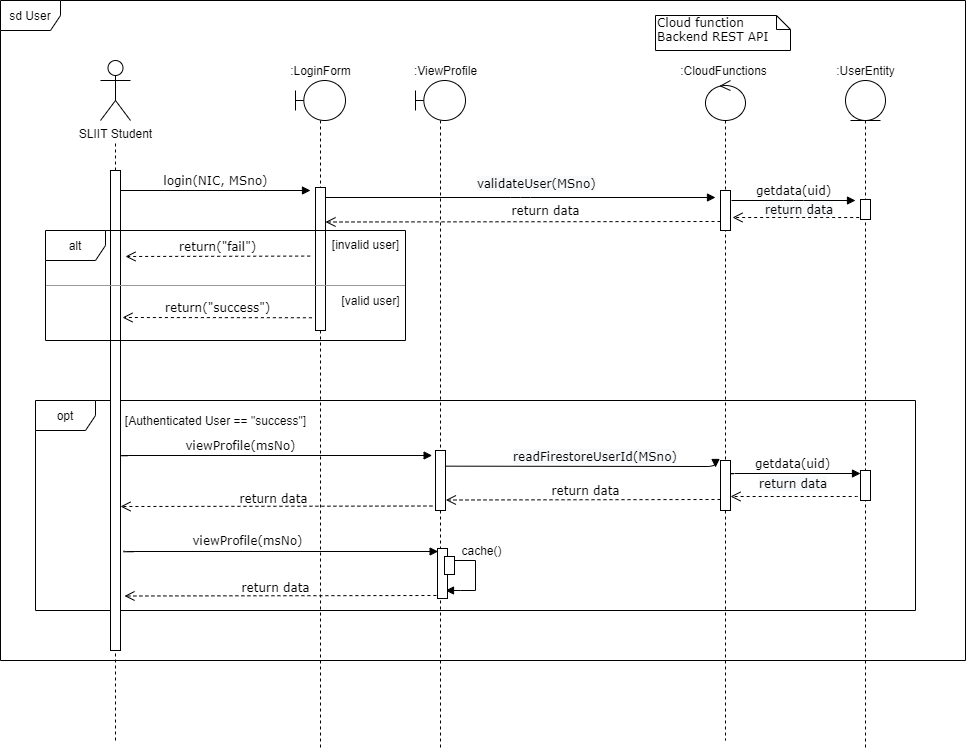

The diagram above was exported from draw.io. Its source (the exported page's mxGraphModel, read from the mxfile embedded in the PNG):
<mxGraphModel dx="1422" dy="1644" grid="1" gridSize="10" guides="1" tooltips="1" connect="1" arrows="1" fold="1" page="1" pageScale="1" pageWidth="1100" pageHeight="850" background="none" math="0" shadow="0">
  <root>
    <mxCell id="0" />
    <mxCell id="1" parent="0" />
    <mxCell id="vphuBsqSyI4VIwLu3Avl-93" value="sd User" style="shape=umlFrame;whiteSpace=wrap;html=1;container=1;" parent="1" vertex="1">
      <mxGeometry x="35" y="-30" width="965" height="660" as="geometry" />
    </mxCell>
    <mxCell id="vphuBsqSyI4VIwLu3Avl-23" value="opt" style="shape=umlFrame;whiteSpace=wrap;html=1;container=1;" parent="1" vertex="1">
      <mxGeometry x="70" y="370" width="880" height="210" as="geometry" />
    </mxCell>
    <mxCell id="vphuBsqSyI4VIwLu3Avl-24" value="[Authenticated User == &quot;success&quot;]" style="text;html=1;align=center;verticalAlign=middle;resizable=0;points=[];autosize=1;strokeColor=none;fillColor=none;" parent="vphuBsqSyI4VIwLu3Avl-23" vertex="1">
      <mxGeometry x="80.00057296223554" y="10.001764705882351" width="200" height="20" as="geometry" />
    </mxCell>
    <mxCell id="vphuBsqSyI4VIwLu3Avl-59" value="&lt;span style=&quot;color: rgb(0 , 0 , 0) ; font-family: &amp;#34;verdana&amp;#34; ; font-size: 12px ; font-style: normal ; font-weight: 400 ; letter-spacing: normal ; text-align: center ; text-indent: 0px ; text-transform: none ; word-spacing: 0px ; background-color: rgb(248 , 249 , 250) ; display: inline ; float: none&quot;&gt;readFirestoreUserId&lt;/span&gt;&lt;span style=&quot;color: rgb(0 , 0 , 0) ; font-family: &amp;#34;verdana&amp;#34; ; font-size: 12px ; font-style: normal ; font-weight: 400 ; letter-spacing: normal ; text-align: center ; text-indent: 0px ; text-transform: none ; word-spacing: 0px ; background-color: rgb(248 , 249 , 250) ; display: inline ; float: none&quot;&gt;(MSno)&lt;/span&gt;" style="text;whiteSpace=wrap;html=1;" parent="vphuBsqSyI4VIwLu3Avl-23" vertex="1">
      <mxGeometry x="476.00477611940295" y="43" width="302.089552238806" height="20" as="geometry" />
    </mxCell>
    <mxCell id="vphuBsqSyI4VIwLu3Avl-63" value="getdata(uid)" style="html=1;verticalAlign=bottom;endArrow=block;labelBackgroundColor=none;fontFamily=Verdana;fontSize=12;edgeStyle=elbowEdgeStyle;elbow=vertical;entryX=0.1;entryY=0.208;entryDx=0;entryDy=0;entryPerimeter=0;" parent="vphuBsqSyI4VIwLu3Avl-23" edge="1">
      <mxGeometry relative="1" as="geometry">
        <mxPoint x="689" y="72" as="sourcePoint" />
        <mxPoint x="825" y="73.20000000000005" as="targetPoint" />
      </mxGeometry>
    </mxCell>
    <mxCell id="vphuBsqSyI4VIwLu3Avl-64" value="" style="html=1;verticalAlign=bottom;endArrow=open;dashed=1;endSize=8;labelBackgroundColor=none;fontFamily=Verdana;fontSize=12;edgeStyle=elbowEdgeStyle;elbow=vertical;exitX=-0.14;exitY=0.8;exitDx=0;exitDy=0;exitPerimeter=0;" parent="vphuBsqSyI4VIwLu3Avl-23" edge="1">
      <mxGeometry relative="1" as="geometry">
        <mxPoint x="695" y="96.5" as="targetPoint" />
        <Array as="points">
          <mxPoint x="890" y="96" />
          <mxPoint x="925" y="95.5" />
          <mxPoint x="955" y="95.5" />
        </Array>
        <mxPoint x="827.5999999999999" y="95" as="sourcePoint" />
      </mxGeometry>
    </mxCell>
    <mxCell id="vphuBsqSyI4VIwLu3Avl-65" value="&lt;span style=&quot;color: rgb(0, 0, 0); font-family: verdana; font-size: 12px; font-style: normal; font-weight: 400; letter-spacing: normal; text-align: center; text-indent: 0px; text-transform: none; word-spacing: 0px; background-color: rgb(248, 249, 250); display: inline; float: none;&quot;&gt;return data&lt;/span&gt;" style="text;whiteSpace=wrap;html=1;" parent="vphuBsqSyI4VIwLu3Avl-23" vertex="1">
      <mxGeometry x="722" y="70" width="90" height="30" as="geometry" />
    </mxCell>
    <mxCell id="vphuBsqSyI4VIwLu3Avl-67" value="" style="html=1;verticalAlign=bottom;endArrow=open;dashed=1;endSize=8;labelBackgroundColor=none;fontFamily=Verdana;fontSize=12;edgeStyle=elbowEdgeStyle;elbow=vertical;entryX=1.04;entryY=0.833;entryDx=0;entryDy=0;entryPerimeter=0;" parent="vphuBsqSyI4VIwLu3Avl-23" target="vphuBsqSyI4VIwLu3Avl-42" edge="1">
      <mxGeometry relative="1" as="geometry">
        <mxPoint x="420" y="100" as="targetPoint" />
        <Array as="points">
          <mxPoint x="695" y="99.5" />
          <mxPoint x="730" y="99" />
          <mxPoint x="760" y="99" />
        </Array>
        <mxPoint x="685" y="99" as="sourcePoint" />
      </mxGeometry>
    </mxCell>
    <mxCell id="vphuBsqSyI4VIwLu3Avl-68" value="&lt;span style=&quot;font-family: &amp;#34;verdana&amp;#34;&quot;&gt;return data&lt;/span&gt;" style="text;html=1;align=center;verticalAlign=middle;resizable=0;points=[];autosize=1;strokeColor=none;fillColor=none;" parent="vphuBsqSyI4VIwLu3Avl-23" vertex="1">
      <mxGeometry x="510" y="80" width="80" height="20" as="geometry" />
    </mxCell>
    <mxCell id="vphuBsqSyI4VIwLu3Avl-69" value="" style="html=1;verticalAlign=bottom;endArrow=open;dashed=1;endSize=8;labelBackgroundColor=none;fontFamily=Verdana;fontSize=12;edgeStyle=elbowEdgeStyle;elbow=vertical;" parent="vphuBsqSyI4VIwLu3Avl-23" edge="1">
      <mxGeometry relative="1" as="geometry">
        <mxPoint x="85" y="106.00999999999976" as="targetPoint" />
        <Array as="points">
          <mxPoint x="406.90000000000003" y="106.01" />
          <mxPoint x="441.90000000000003" y="105.51" />
          <mxPoint x="471.90000000000003" y="105.51" />
        </Array>
        <mxPoint x="396.90000000000003" y="105.51" as="sourcePoint" />
      </mxGeometry>
    </mxCell>
    <mxCell id="vphuBsqSyI4VIwLu3Avl-70" value="&lt;span style=&quot;font-family: &amp;#34;verdana&amp;#34;&quot;&gt;return data&lt;/span&gt;" style="text;html=1;align=center;verticalAlign=middle;resizable=0;points=[];autosize=1;strokeColor=none;fillColor=none;" parent="vphuBsqSyI4VIwLu3Avl-23" vertex="1">
      <mxGeometry x="197.60000000000002" y="88" width="80" height="20" as="geometry" />
    </mxCell>
    <mxCell id="vphuBsqSyI4VIwLu3Avl-71" value="" style="html=1;verticalAlign=bottom;endArrow=block;labelBackgroundColor=none;fontFamily=Verdana;fontSize=12;edgeStyle=elbowEdgeStyle;elbow=vertical;exitX=0.957;exitY=0.529;exitDx=0;exitDy=0;exitPerimeter=0;entryX=-0.139;entryY=0.113;entryDx=0;entryDy=0;entryPerimeter=0;" parent="vphuBsqSyI4VIwLu3Avl-23" edge="1">
      <mxGeometry relative="1" as="geometry">
        <mxPoint x="88.57999999999993" y="150.0000000000001" as="sourcePoint" />
        <mxPoint x="402.6200000000001" y="151.12" as="targetPoint" />
      </mxGeometry>
    </mxCell>
    <mxCell id="vphuBsqSyI4VIwLu3Avl-72" value="&lt;span style=&quot;font-family: &amp;#34;verdana&amp;#34;&quot;&gt;viewProfile(msNo)&lt;/span&gt;" style="text;html=1;align=center;verticalAlign=middle;resizable=0;points=[];autosize=1;strokeColor=none;fillColor=none;" parent="vphuBsqSyI4VIwLu3Avl-23" vertex="1">
      <mxGeometry x="146.59761194029852" y="130" width="130" height="20" as="geometry" />
    </mxCell>
    <mxCell id="vphuBsqSyI4VIwLu3Avl-82" value="" style="line;strokeWidth=1;fillColor=none;align=left;verticalAlign=middle;spacingTop=-1;spacingLeft=3;spacingRight=3;rotatable=0;labelPosition=right;points=[];portConstraint=eastwest;" parent="vphuBsqSyI4VIwLu3Avl-23" vertex="1">
      <mxGeometry x="415" y="156" width="25" height="8" as="geometry" />
    </mxCell>
    <mxCell id="vphuBsqSyI4VIwLu3Avl-86" value="" style="line;strokeWidth=1;direction=south;html=1;perimeter=backbonePerimeter;points=[];outlineConnect=0;" parent="vphuBsqSyI4VIwLu3Avl-23" vertex="1">
      <mxGeometry x="435" y="160" width="10" height="30" as="geometry" />
    </mxCell>
    <mxCell id="vphuBsqSyI4VIwLu3Avl-89" value="" style="html=1;verticalAlign=bottom;endArrow=block;labelBackgroundColor=none;fontFamily=Verdana;fontSize=12;edgeStyle=elbowEdgeStyle;elbow=vertical;" parent="vphuBsqSyI4VIwLu3Avl-23" edge="1">
      <mxGeometry relative="1" as="geometry">
        <mxPoint x="440" y="190" as="sourcePoint" />
        <mxPoint x="410" y="190" as="targetPoint" />
      </mxGeometry>
    </mxCell>
    <mxCell id="vphuBsqSyI4VIwLu3Avl-90" value="cache()" style="text;html=1;align=center;verticalAlign=middle;resizable=0;points=[];autosize=1;strokeColor=none;fillColor=none;" parent="vphuBsqSyI4VIwLu3Avl-23" vertex="1">
      <mxGeometry x="416" y="140" width="60" height="20" as="geometry" />
    </mxCell>
    <mxCell id="vphuBsqSyI4VIwLu3Avl-91" value="" style="html=1;verticalAlign=bottom;endArrow=open;dashed=1;endSize=8;labelBackgroundColor=none;fontFamily=Verdana;fontSize=12;edgeStyle=elbowEdgeStyle;elbow=vertical;" parent="vphuBsqSyI4VIwLu3Avl-23" edge="1">
      <mxGeometry relative="1" as="geometry">
        <mxPoint x="89" y="195.49999999999977" as="targetPoint" />
        <Array as="points">
          <mxPoint x="410.90000000000003" y="195.5" />
          <mxPoint x="445.9000000000001" y="195" />
          <mxPoint x="475.9000000000001" y="195" />
        </Array>
        <mxPoint x="400.9000000000001" y="194.99999999999977" as="sourcePoint" />
      </mxGeometry>
    </mxCell>
    <mxCell id="vphuBsqSyI4VIwLu3Avl-92" value="&lt;span style=&quot;font-family: &amp;#34;verdana&amp;#34;&quot;&gt;return data&lt;/span&gt;" style="text;html=1;align=center;verticalAlign=middle;resizable=0;points=[];autosize=1;strokeColor=none;fillColor=none;" parent="vphuBsqSyI4VIwLu3Avl-23" vertex="1">
      <mxGeometry x="199.60000000000002" y="177" width="80" height="20" as="geometry" />
    </mxCell>
    <mxCell id="vphuBsqSyI4VIwLu3Avl-98" value="" style="html=1;verticalAlign=bottom;endArrow=block;labelBackgroundColor=none;fontFamily=Verdana;fontSize=12;edgeStyle=elbowEdgeStyle;elbow=vertical;exitX=0.957;exitY=0.529;exitDx=0;exitDy=0;exitPerimeter=0;entryX=-0.139;entryY=0.113;entryDx=0;entryDy=0;entryPerimeter=0;" parent="vphuBsqSyI4VIwLu3Avl-23" edge="1">
      <mxGeometry relative="1" as="geometry">
        <mxPoint x="82.57999999999993" y="54" as="sourcePoint" />
        <mxPoint x="396.6200000000001" y="55.11999999999989" as="targetPoint" />
      </mxGeometry>
    </mxCell>
    <mxCell id="vphuBsqSyI4VIwLu3Avl-97" value="&lt;span style=&quot;font-family: &amp;#34;verdana&amp;#34;&quot;&gt;viewProfile(msNo)&lt;/span&gt;" style="text;html=1;align=center;verticalAlign=middle;resizable=0;points=[];autosize=1;strokeColor=none;fillColor=none;" parent="vphuBsqSyI4VIwLu3Avl-23" vertex="1">
      <mxGeometry x="140" y="35" width="130" height="20" as="geometry" />
    </mxCell>
    <mxCell id="vIlkeToJUZN66tA0jt5S-10" value="" style="endArrow=none;dashed=1;html=1;" parent="1" edge="1">
      <mxGeometry width="50" height="50" relative="1" as="geometry">
        <mxPoint x="150" y="710" as="sourcePoint" />
        <mxPoint x="150" y="110" as="targetPoint" />
      </mxGeometry>
    </mxCell>
    <mxCell id="7baba1c4bc27f4b0-41" value="Cloud function&lt;br&gt;Backend REST API" style="shape=note;whiteSpace=wrap;html=1;size=14;verticalAlign=top;align=left;spacingTop=-6;rounded=0;shadow=0;comic=0;labelBackgroundColor=none;strokeWidth=1;fontFamily=Verdana;fontSize=12" parent="1" vertex="1">
      <mxGeometry x="690" y="-15" width="135" height="35" as="geometry" />
    </mxCell>
    <mxCell id="vIlkeToJUZN66tA0jt5S-1" value="SLIIT Student" style="shape=umlActor;verticalLabelPosition=bottom;verticalAlign=top;html=1;outlineConnect=0;" parent="1" vertex="1">
      <mxGeometry x="135" y="30" width="30" height="60" as="geometry" />
    </mxCell>
    <mxCell id="vIlkeToJUZN66tA0jt5S-11" value="return(&quot;success&quot;)" style="html=1;verticalAlign=bottom;endArrow=open;dashed=1;endSize=8;labelBackgroundColor=none;fontFamily=Verdana;fontSize=12;edgeStyle=elbowEdgeStyle;elbow=vertical;entryX=1;entryY=0.216;entryDx=0;entryDy=0;entryPerimeter=0;exitX=-0.061;exitY=0.271;exitDx=0;exitDy=0;exitPerimeter=0;" parent="1" edge="1">
      <mxGeometry x="72" y="207" as="geometry">
        <mxPoint x="157" y="287.15999999999997" as="targetPoint" />
        <Array as="points">
          <mxPoint x="172.5" y="287" />
        </Array>
        <mxPoint x="346.3900000000001" y="287.27" as="sourcePoint" />
      </mxGeometry>
    </mxCell>
    <mxCell id="vphuBsqSyI4VIwLu3Avl-7" value="return(&quot;fail&quot;)" style="html=1;verticalAlign=bottom;endArrow=open;dashed=1;endSize=8;labelBackgroundColor=none;fontFamily=Verdana;fontSize=12;edgeStyle=elbowEdgeStyle;elbow=vertical;entryX=1.5;entryY=0.137;entryDx=0;entryDy=0;entryPerimeter=0;exitX=-0.033;exitY=0.161;exitDx=0;exitDy=0;exitPerimeter=0;" parent="1" edge="1">
      <mxGeometry x="70" y="186" as="geometry">
        <mxPoint x="160" y="225.87" as="targetPoint" />
        <Array as="points">
          <mxPoint x="170.5" y="226" />
        </Array>
        <mxPoint x="344.6700000000001" y="225.56999999999994" as="sourcePoint" />
      </mxGeometry>
    </mxCell>
    <mxCell id="vphuBsqSyI4VIwLu3Avl-20" value="" style="shape=umlLifeline;participant=umlBoundary;perimeter=lifelinePerimeter;whiteSpace=wrap;html=1;container=1;collapsible=0;recursiveResize=0;verticalAlign=top;spacingTop=36;outlineConnect=0;" parent="1" vertex="1">
      <mxGeometry x="330" y="50" width="50" height="670" as="geometry" />
    </mxCell>
    <mxCell id="vphuBsqSyI4VIwLu3Avl-22" value="" style="html=1;points=[];perimeter=orthogonalPerimeter;rounded=0;shadow=0;comic=0;labelBackgroundColor=none;strokeWidth=1;fontFamily=Verdana;fontSize=12;align=center;" parent="vphuBsqSyI4VIwLu3Avl-20" vertex="1">
      <mxGeometry x="20" y="107" width="10" height="143" as="geometry" />
    </mxCell>
    <mxCell id="vphuBsqSyI4VIwLu3Avl-21" value=":LoginForm" style="text;html=1;align=center;verticalAlign=middle;resizable=0;points=[];autosize=1;strokeColor=none;fillColor=none;" parent="1" vertex="1">
      <mxGeometry x="315" y="30" width="80" height="20" as="geometry" />
    </mxCell>
    <mxCell id="7baba1c4bc27f4b0-9" value="" style="html=1;points=[];perimeter=orthogonalPerimeter;rounded=0;shadow=0;comic=0;labelBackgroundColor=none;strokeWidth=1;fontFamily=Verdana;fontSize=12;align=center;" parent="1" vertex="1">
      <mxGeometry x="145" y="140" width="10" height="480" as="geometry" />
    </mxCell>
    <mxCell id="vphuBsqSyI4VIwLu3Avl-3" value="" style="verticalLabelPosition=bottom;shadow=0;dashed=0;align=center;html=1;verticalAlign=top;strokeWidth=1;shape=mxgraph.mockup.markup.line;strokeColor=#999999;" parent="1" vertex="1">
      <mxGeometry x="80" y="245" width="360" height="20" as="geometry" />
    </mxCell>
    <mxCell id="vphuBsqSyI4VIwLu3Avl-16" value="alt" style="shape=umlFrame;whiteSpace=wrap;html=1;container=1;" parent="1" vertex="1">
      <mxGeometry x="80" y="200" width="360" height="110" as="geometry" />
    </mxCell>
    <mxCell id="vphuBsqSyI4VIwLu3Avl-17" value="[invalid user]" style="text;html=1;align=center;verticalAlign=middle;resizable=0;points=[];autosize=1;strokeColor=none;fillColor=none;" parent="vphuBsqSyI4VIwLu3Avl-16" vertex="1">
      <mxGeometry x="280.0042778129091" y="3.8823529411764706" width="80" height="20" as="geometry" />
    </mxCell>
    <mxCell id="vphuBsqSyI4VIwLu3Avl-18" value="[valid user]" style="text;html=1;align=center;verticalAlign=middle;resizable=0;points=[];autosize=1;strokeColor=none;fillColor=none;" parent="vphuBsqSyI4VIwLu3Avl-16" vertex="1">
      <mxGeometry x="289.99938700069447" y="59.99588235294119" width="70" height="20" as="geometry" />
    </mxCell>
    <mxCell id="vphuBsqSyI4VIwLu3Avl-26" value="" style="shape=umlLifeline;participant=umlEntity;perimeter=lifelinePerimeter;whiteSpace=wrap;html=1;container=1;collapsible=0;recursiveResize=0;verticalAlign=top;spacingTop=36;outlineConnect=0;" parent="1" vertex="1">
      <mxGeometry x="880" y="50" width="40" height="670" as="geometry" />
    </mxCell>
    <mxCell id="vphuBsqSyI4VIwLu3Avl-38" value="" style="html=1;points=[];perimeter=orthogonalPerimeter;rounded=0;shadow=0;comic=0;labelBackgroundColor=none;strokeWidth=1;fontFamily=Verdana;fontSize=12;align=center;" parent="vphuBsqSyI4VIwLu3Avl-26" vertex="1">
      <mxGeometry x="15" y="119" width="10" height="20" as="geometry" />
    </mxCell>
    <mxCell id="vphuBsqSyI4VIwLu3Avl-62" value="" style="html=1;points=[];perimeter=orthogonalPerimeter;rounded=0;shadow=0;comic=0;labelBackgroundColor=none;strokeWidth=1;fontFamily=Verdana;fontSize=12;align=center;" parent="vphuBsqSyI4VIwLu3Avl-26" vertex="1">
      <mxGeometry x="15" y="390" width="10" height="30" as="geometry" />
    </mxCell>
    <mxCell id="vphuBsqSyI4VIwLu3Avl-27" value=":UserEntity" style="text;html=1;align=center;verticalAlign=middle;resizable=0;points=[];autosize=1;strokeColor=none;fillColor=none;" parent="1" vertex="1">
      <mxGeometry x="865" y="30" width="70" height="20" as="geometry" />
    </mxCell>
    <mxCell id="vphuBsqSyI4VIwLu3Avl-28" value="login(NIC, MSno)" style="html=1;verticalAlign=bottom;endArrow=block;entryX=0;entryY=0;labelBackgroundColor=none;fontFamily=Verdana;fontSize=12;edgeStyle=elbowEdgeStyle;elbow=vertical;" parent="1" edge="1">
      <mxGeometry relative="1" as="geometry">
        <mxPoint x="155" y="160" as="sourcePoint" />
        <mxPoint x="345" y="160.00000000000108" as="targetPoint" />
      </mxGeometry>
    </mxCell>
    <mxCell id="vphuBsqSyI4VIwLu3Avl-29" value="" style="shape=umlLifeline;participant=umlControl;perimeter=lifelinePerimeter;whiteSpace=wrap;html=1;container=1;collapsible=0;recursiveResize=0;verticalAlign=top;spacingTop=36;outlineConnect=0;" parent="1" vertex="1">
      <mxGeometry x="740" y="50" width="40" height="660" as="geometry" />
    </mxCell>
    <mxCell id="vphuBsqSyI4VIwLu3Avl-33" value="" style="html=1;points=[];perimeter=orthogonalPerimeter;rounded=0;shadow=0;comic=0;labelBackgroundColor=none;strokeWidth=1;fontFamily=Verdana;fontSize=12;align=center;" parent="vphuBsqSyI4VIwLu3Avl-29" vertex="1">
      <mxGeometry x="15" y="110" width="10" height="40" as="geometry" />
    </mxCell>
    <mxCell id="vphuBsqSyI4VIwLu3Avl-34" value="" style="html=1;verticalAlign=bottom;endArrow=open;dashed=1;endSize=8;labelBackgroundColor=none;fontFamily=Verdana;fontSize=12;edgeStyle=elbowEdgeStyle;elbow=vertical;" parent="vphuBsqSyI4VIwLu3Avl-29" edge="1">
      <mxGeometry relative="1" as="geometry">
        <mxPoint x="-380" y="142" as="targetPoint" />
        <Array as="points">
          <mxPoint x="25" y="141.5" />
          <mxPoint x="60" y="141" />
          <mxPoint x="90" y="141" />
        </Array>
        <mxPoint x="15" y="141" as="sourcePoint" />
      </mxGeometry>
    </mxCell>
    <mxCell id="vphuBsqSyI4VIwLu3Avl-60" value="" style="html=1;verticalAlign=bottom;endArrow=block;labelBackgroundColor=none;fontFamily=Verdana;fontSize=12;edgeStyle=elbowEdgeStyle;elbow=vertical;exitX=0.957;exitY=0.529;exitDx=0;exitDy=0;exitPerimeter=0;" parent="vphuBsqSyI4VIwLu3Avl-29" edge="1">
      <mxGeometry relative="1" as="geometry">
        <mxPoint x="-259.99999999999983" y="385.65999999999985" as="sourcePoint" />
        <mxPoint x="10" y="387" as="targetPoint" />
      </mxGeometry>
    </mxCell>
    <mxCell id="vphuBsqSyI4VIwLu3Avl-61" value="" style="html=1;points=[];perimeter=orthogonalPerimeter;rounded=0;shadow=0;comic=0;labelBackgroundColor=none;strokeWidth=1;fontFamily=Verdana;fontSize=12;align=center;" parent="vphuBsqSyI4VIwLu3Avl-29" vertex="1">
      <mxGeometry x="15" y="380" width="10" height="50" as="geometry" />
    </mxCell>
    <mxCell id="vphuBsqSyI4VIwLu3Avl-32" value="" style="html=1;verticalAlign=bottom;endArrow=block;labelBackgroundColor=none;fontFamily=Verdana;fontSize=12;edgeStyle=elbowEdgeStyle;elbow=vertical;" parent="1" edge="1">
      <mxGeometry relative="1" as="geometry">
        <mxPoint x="360" y="167" as="sourcePoint" />
        <mxPoint x="750" y="167" as="targetPoint" />
      </mxGeometry>
    </mxCell>
    <mxCell id="vphuBsqSyI4VIwLu3Avl-35" value="getdata(uid)" style="html=1;verticalAlign=bottom;endArrow=block;labelBackgroundColor=none;fontFamily=Verdana;fontSize=12;edgeStyle=elbowEdgeStyle;elbow=vertical;" parent="1" edge="1">
      <mxGeometry relative="1" as="geometry">
        <mxPoint x="766" y="170" as="sourcePoint" />
        <mxPoint x="890" y="170" as="targetPoint" />
      </mxGeometry>
    </mxCell>
    <mxCell id="vphuBsqSyI4VIwLu3Avl-36" value="" style="html=1;verticalAlign=bottom;endArrow=open;dashed=1;endSize=8;labelBackgroundColor=none;fontFamily=Verdana;fontSize=12;edgeStyle=elbowEdgeStyle;elbow=vertical;exitX=-0.134;exitY=0.902;exitDx=0;exitDy=0;exitPerimeter=0;" parent="1" edge="1">
      <mxGeometry relative="1" as="geometry">
        <mxPoint x="766.9999999999999" y="187.5" as="targetPoint" />
        <Array as="points">
          <mxPoint x="962" y="187" />
          <mxPoint x="997" y="186.5" />
          <mxPoint x="1027" y="186.5" />
        </Array>
        <mxPoint x="893.6600000000001" y="187.04000000000002" as="sourcePoint" />
      </mxGeometry>
    </mxCell>
    <mxCell id="vphuBsqSyI4VIwLu3Avl-37" value="&lt;span style=&quot;color: rgb(0, 0, 0); font-family: verdana; font-size: 12px; font-style: normal; font-weight: 400; letter-spacing: normal; text-align: center; text-indent: 0px; text-transform: none; word-spacing: 0px; background-color: rgb(248, 249, 250); display: inline; float: none;&quot;&gt;return data&lt;/span&gt;" style="text;whiteSpace=wrap;html=1;" parent="1" vertex="1">
      <mxGeometry x="798" y="166" width="90" height="30" as="geometry" />
    </mxCell>
    <mxCell id="vphuBsqSyI4VIwLu3Avl-39" value=":CloudFunctions" style="text;html=1;align=center;verticalAlign=middle;resizable=0;points=[];autosize=1;strokeColor=none;fillColor=none;" parent="1" vertex="1">
      <mxGeometry x="707.5" y="30" width="100" height="20" as="geometry" />
    </mxCell>
    <mxCell id="vphuBsqSyI4VIwLu3Avl-43" value="" style="shape=umlLifeline;participant=umlBoundary;perimeter=lifelinePerimeter;whiteSpace=wrap;html=1;container=1;collapsible=0;recursiveResize=0;verticalAlign=top;spacingTop=36;outlineConnect=0;" parent="1" vertex="1">
      <mxGeometry x="450" y="50" width="50" height="670" as="geometry" />
    </mxCell>
    <mxCell id="vphuBsqSyI4VIwLu3Avl-42" value="" style="html=1;points=[];perimeter=orthogonalPerimeter;rounded=0;shadow=0;comic=0;labelBackgroundColor=none;strokeWidth=1;fontFamily=Verdana;fontSize=12;align=center;" parent="vphuBsqSyI4VIwLu3Avl-43" vertex="1">
      <mxGeometry x="20" y="370" width="10" height="60" as="geometry" />
    </mxCell>
    <mxCell id="vphuBsqSyI4VIwLu3Avl-73" value="" style="html=1;points=[];perimeter=orthogonalPerimeter;rounded=0;shadow=0;comic=0;labelBackgroundColor=none;strokeWidth=1;fontFamily=Verdana;fontSize=12;align=center;" parent="vphuBsqSyI4VIwLu3Avl-43" vertex="1">
      <mxGeometry x="22" y="468" width="10" height="50" as="geometry" />
    </mxCell>
    <mxCell id="vphuBsqSyI4VIwLu3Avl-78" value="" style="html=1;points=[];perimeter=orthogonalPerimeter;rounded=0;shadow=0;comic=0;labelBackgroundColor=none;strokeWidth=1;fontFamily=Verdana;fontSize=12;align=center;" parent="vphuBsqSyI4VIwLu3Avl-43" vertex="1">
      <mxGeometry x="29" y="476" width="10" height="18" as="geometry" />
    </mxCell>
    <mxCell id="vphuBsqSyI4VIwLu3Avl-45" value=":ViewProfile" style="text;html=1;align=center;verticalAlign=middle;resizable=0;points=[];autosize=1;strokeColor=none;fillColor=none;" parent="1" vertex="1">
      <mxGeometry x="440" y="30" width="80" height="20" as="geometry" />
    </mxCell>
    <mxCell id="vphuBsqSyI4VIwLu3Avl-53" value="&lt;span style=&quot;color: rgb(0 , 0 , 0) ; font-family: &amp;#34;verdana&amp;#34; ; font-size: 12px ; font-style: normal ; font-weight: 400 ; letter-spacing: normal ; text-align: center ; text-indent: 0px ; text-transform: none ; word-spacing: 0px ; background-color: rgb(248 , 249 , 250) ; display: inline ; float: none&quot;&gt;validateUser&lt;/span&gt;&lt;span style=&quot;color: rgb(0 , 0 , 0) ; font-family: &amp;#34;verdana&amp;#34; ; font-size: 12px ; font-style: normal ; font-weight: 400 ; letter-spacing: normal ; text-align: center ; text-indent: 0px ; text-transform: none ; word-spacing: 0px ; background-color: rgb(248 , 249 , 250) ; display: inline ; float: none&quot;&gt;(MSno)&lt;/span&gt;" style="text;whiteSpace=wrap;html=1;" parent="1" vertex="1">
      <mxGeometry x="510" y="140" width="230" height="20" as="geometry" />
    </mxCell>
    <mxCell id="vphuBsqSyI4VIwLu3Avl-54" value="&lt;span style=&quot;font-family: &amp;#34;verdana&amp;#34;&quot;&gt;return data&lt;/span&gt;" style="text;html=1;align=center;verticalAlign=middle;resizable=0;points=[];autosize=1;strokeColor=none;fillColor=none;" parent="1" vertex="1">
      <mxGeometry x="540" y="170" width="80" height="20" as="geometry" />
    </mxCell>
  </root>
</mxGraphModel>